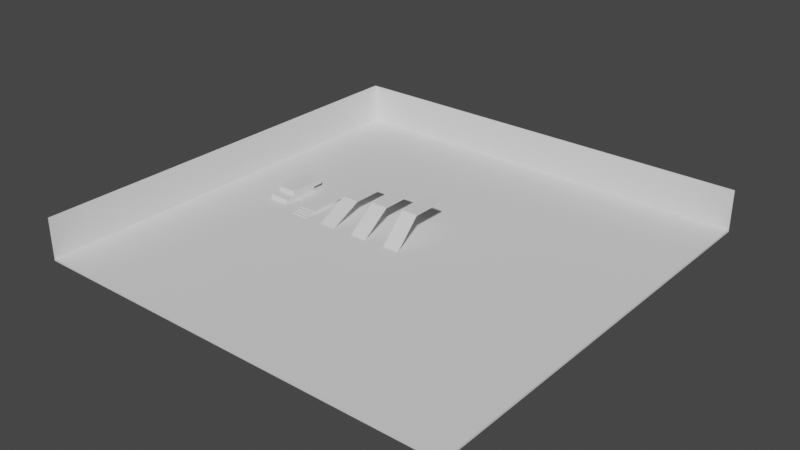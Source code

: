 # Source: scene_00.blend  (saved by Blender 2.82.6; exported with 4.5.12 LTS)
import bpy
from mathutils import Matrix  # noqa: F401  (used for matrix-valued properties, if any)

bpy.ops.wm.read_factory_settings(use_empty=True)
scene = bpy.context.scene
scene.name = 'Scene'

# ---- collections
col_collection = bpy.data.collections.new('Collection'); scene.collection.children.link(col_collection)

# ---- world
world_world = bpy.data.worlds.new('World'); scene.world = world_world
world_world.use_nodes = True; world_world.node_tree.nodes.clear()
_N = world_world.node_tree.nodes; _L = world_world.node_tree.links
n0 = _N.new('ShaderNodeOutputWorld'); n0.name = 'World Output'; n0.location = (300, 300)
n1 = _N.new('ShaderNodeBackground'); n1.name = 'Background'; n1.location = (10, 300)
n1.inputs[0].default_value = (0.05088, 0.05088, 0.05088, 1.0)
_L.new(n1.outputs[0], n0.inputs[0])
n0.is_active_output = True
world_world.color = (0.05088, 0.05088, 0.05088)
world_world.use_sun_shadow = False
world_world.sun_shadow_jitter_overblur = 0.0

# ---- meshes
me_cube_001 = bpy.data.meshes.new('Cube.001')
me_cube_001.from_pydata([(-50.0, -50.0, -0.25), (-50.0, -50.0, 0.25), (-50.0, 50.0, -0.25), (-50.0, 50.0, 0.25), (50.0, -50.0, -0.25), (50.0, -50.0, 0.25), (50.0, 50.0, -0.25), (50.0, 50.0, 0.25)], [], [(0, 1, 3, 2), (2, 3, 7, 6), (6, 7, 5, 4), (4, 5, 1, 0), (2, 6, 4, 0), (7, 3, 1, 5)])
_uv = me_cube_001.uv_layers.new(name='UVMap')
_uv.uv.foreach_set('vector', [0.375, 0.0, 0.625, 0.0, 0.625, 0.25, 0.375, 0.25, 0.375, 0.25, 0.625, 0.25, 0.625, 0.5, 0.375, 0.5, 0.375, 0.5, 0.625, 0.5, 0.625, 0.75, 0.375, 0.75, 0.375, 0.75, 0.625, 0.75, 0.625, 1.0, 0.375, 1.0, 0.125, 0.5, 0.375, 0.5, 0.375, 0.75, 0.125, 0.75, 0.625, 0.5, 0.875, 0.5, 0.875, 0.75, 0.625, 0.75])
me_cube_001.use_remesh_fix_poles = True
me_cube_001.use_remesh_preserve_attributes = False
me_cube_001.use_mirror_vertex_groups = False
me_cube_001.update()
me_cube_002 = bpy.data.meshes.new('Cube.002')
me_cube_002.from_pydata([(1.95, -4.4, -0.08), (1.95, -4.4, 0.08), (-1.95, -4.4, -0.08), (-1.95, -4.4, 0.08), (1.95, 4.4, -0.08), (1.95, 4.4, 0.08), (-1.95, 4.4, -0.08), (-1.95, 4.4, 0.08)], [], [(0, 1, 3, 2), (2, 3, 7, 6), (6, 7, 5, 4), (4, 5, 1, 0), (2, 6, 4, 0), (7, 3, 1, 5)])
_uv = me_cube_002.uv_layers.new(name='UVMap')
_uv.uv.foreach_set('vector', [0.375, 0.0, 0.625, 0.0, 0.625, 0.25, 0.375, 0.25, 0.375, 0.25, 0.625, 0.25, 0.625, 0.5, 0.375, 0.5, 0.375, 0.5, 0.625, 0.5, 0.625, 0.75, 0.375, 0.75, 0.375, 0.75, 0.625, 0.75, 0.625, 1.0, 0.375, 1.0, 0.125, 0.5, 0.375, 0.5, 0.375, 0.75, 0.125, 0.75, 0.625, 0.5, 0.875, 0.5, 0.875, 0.75, 0.625, 0.75])
me_cube_002.use_remesh_fix_poles = True
me_cube_002.use_remesh_preserve_attributes = False
me_cube_002.use_mirror_vertex_groups = False
me_cube_002.update()
me_cube_003 = bpy.data.meshes.new('Cube.003')
me_cube_003.from_pydata([(1.95, -4.4, -0.08), (1.95, -4.4, 0.08), (-1.95, -4.4, -0.08), (-1.95, -4.4, 0.08), (1.95, 4.4, -0.08), (1.95, 4.4, 0.08), (-1.95, 4.4, -0.08), (-1.95, 4.4, 0.08)], [], [(0, 1, 3, 2), (2, 3, 7, 6), (6, 7, 5, 4), (4, 5, 1, 0), (2, 6, 4, 0), (7, 3, 1, 5)])
_uv = me_cube_003.uv_layers.new(name='UVMap')
_uv.uv.foreach_set('vector', [0.375, 0.0, 0.625, 0.0, 0.625, 0.25, 0.375, 0.25, 0.375, 0.25, 0.625, 0.25, 0.625, 0.5, 0.375, 0.5, 0.375, 0.5, 0.625, 0.5, 0.625, 0.75, 0.375, 0.75, 0.375, 0.75, 0.625, 0.75, 0.625, 1.0, 0.375, 1.0, 0.125, 0.5, 0.375, 0.5, 0.375, 0.75, 0.125, 0.75, 0.625, 0.5, 0.875, 0.5, 0.875, 0.75, 0.625, 0.75])
me_cube_003.use_remesh_fix_poles = True
me_cube_003.use_remesh_preserve_attributes = False
me_cube_003.use_mirror_vertex_groups = False
me_cube_003.update()
me_cube_004 = bpy.data.meshes.new('Cube.004')
me_cube_004.from_pydata([(1.95, -4.4, -0.08), (1.95, -4.4, 0.08), (-1.95, -4.4, -0.08), (-1.95, -4.4, 0.08), (1.95, 4.4, -0.08), (1.95, 4.4, 0.08), (-1.95, 4.4, -0.08), (-1.95, 4.4, 0.08)], [], [(0, 1, 3, 2), (2, 3, 7, 6), (6, 7, 5, 4), (4, 5, 1, 0), (2, 6, 4, 0), (7, 3, 1, 5)])
_uv = me_cube_004.uv_layers.new(name='UVMap')
_uv.uv.foreach_set('vector', [0.375, 0.0, 0.625, 0.0, 0.625, 0.25, 0.375, 0.25, 0.375, 0.25, 0.625, 0.25, 0.625, 0.5, 0.375, 0.5, 0.375, 0.5, 0.625, 0.5, 0.625, 0.75, 0.375, 0.75, 0.375, 0.75, 0.625, 0.75, 0.625, 1.0, 0.375, 1.0, 0.125, 0.5, 0.375, 0.5, 0.375, 0.75, 0.125, 0.75, 0.625, 0.5, 0.875, 0.5, 0.875, 0.75, 0.625, 0.75])
me_cube_004.use_remesh_fix_poles = True
me_cube_004.use_remesh_preserve_attributes = False
me_cube_004.use_mirror_vertex_groups = False
me_cube_004.update()
me_cube_005 = bpy.data.meshes.new('Cube.005')
me_cube_005.from_pydata([(1.95, -4.4, -0.08), (1.95, -4.4, 0.08), (-1.95, -4.4, -0.08), (-1.95, -4.4, 0.08), (1.95, 4.4, -0.08), (1.95, 4.4, 0.08), (-1.95, 4.4, -0.08), (-1.95, 4.4, 0.08)], [], [(0, 1, 3, 2), (2, 3, 7, 6), (6, 7, 5, 4), (4, 5, 1, 0), (2, 6, 4, 0), (7, 3, 1, 5)])
_uv = me_cube_005.uv_layers.new(name='UVMap')
_uv.uv.foreach_set('vector', [0.375, 0.0, 0.625, 0.0, 0.625, 0.25, 0.375, 0.25, 0.375, 0.25, 0.625, 0.25, 0.625, 0.5, 0.375, 0.5, 0.375, 0.5, 0.625, 0.5, 0.625, 0.75, 0.375, 0.75, 0.375, 0.75, 0.625, 0.75, 0.625, 1.0, 0.375, 1.0, 0.125, 0.5, 0.375, 0.5, 0.375, 0.75, 0.125, 0.75, 0.625, 0.5, 0.875, 0.5, 0.875, 0.75, 0.625, 0.75])
me_cube_005.use_remesh_fix_poles = True
me_cube_005.use_remesh_preserve_attributes = False
me_cube_005.use_mirror_vertex_groups = False
me_cube_005.update()
me_cube_006 = bpy.data.meshes.new('Cube.006')
me_cube_006.from_pydata([(1.95, -4.4, -0.08), (1.95, -4.4, 0.08), (-1.95, -4.4, -0.08), (-1.95, -4.4, 0.08), (1.95, 4.4, -0.08), (1.95, 4.4, 0.08), (-1.95, 4.4, -0.08), (-1.95, 4.4, 0.08)], [], [(0, 1, 3, 2), (2, 3, 7, 6), (6, 7, 5, 4), (4, 5, 1, 0), (2, 6, 4, 0), (7, 3, 1, 5)])
_uv = me_cube_006.uv_layers.new(name='UVMap')
_uv.uv.foreach_set('vector', [0.375, 0.0, 0.625, 0.0, 0.625, 0.25, 0.375, 0.25, 0.375, 0.25, 0.625, 0.25, 0.625, 0.5, 0.375, 0.5, 0.375, 0.5, 0.625, 0.5, 0.625, 0.75, 0.375, 0.75, 0.375, 0.75, 0.625, 0.75, 0.625, 1.0, 0.375, 1.0, 0.125, 0.5, 0.375, 0.5, 0.375, 0.75, 0.125, 0.75, 0.625, 0.5, 0.875, 0.5, 0.875, 0.75, 0.625, 0.75])
me_cube_006.use_remesh_fix_poles = True
me_cube_006.use_remesh_preserve_attributes = False
me_cube_006.use_mirror_vertex_groups = False
me_cube_006.update()
me_cube_007 = bpy.data.meshes.new('Cube.007')
me_cube_007.from_pydata([(1.95, -4.4, -0.08), (1.95, -4.4, 0.08), (-1.95, -4.4, -0.08), (-1.95, -4.4, 0.08), (1.95, 4.4, -0.08), (1.95, 4.4, 0.08), (-1.95, 4.4, -0.08), (-1.95, 4.4, 0.08)], [], [(0, 1, 3, 2), (2, 3, 7, 6), (6, 7, 5, 4), (4, 5, 1, 0), (2, 6, 4, 0), (7, 3, 1, 5)])
_uv = me_cube_007.uv_layers.new(name='UVMap')
_uv.uv.foreach_set('vector', [0.375, 0.0, 0.625, 0.0, 0.625, 0.25, 0.375, 0.25, 0.375, 0.25, 0.625, 0.25, 0.625, 0.5, 0.375, 0.5, 0.375, 0.5, 0.625, 0.5, 0.625, 0.75, 0.375, 0.75, 0.375, 0.75, 0.625, 0.75, 0.625, 1.0, 0.375, 1.0, 0.125, 0.5, 0.375, 0.5, 0.375, 0.75, 0.125, 0.75, 0.625, 0.5, 0.875, 0.5, 0.875, 0.75, 0.625, 0.75])
me_cube_007.use_remesh_fix_poles = True
me_cube_007.use_remesh_preserve_attributes = False
me_cube_007.use_mirror_vertex_groups = False
me_cube_007.update()
me_cube_008 = bpy.data.meshes.new('Cube.008')
me_cube_008.from_pydata([(58.94, -5.425, -0.24), (58.94, -5.425, -0.08), (-41.06, -5.425, -0.24), (-41.06, -5.425, -0.08), (58.94, 4.4, -0.24), (58.94, 4.4, -0.08), (-41.06, 4.4, -0.24), (-41.06, 4.4, -0.08)], [], [(0, 1, 3, 2), (2, 3, 7, 6), (6, 7, 5, 4), (4, 5, 1, 0), (2, 6, 4, 0), (7, 3, 1, 5)])
_uv = me_cube_008.uv_layers.new(name='UVMap')
_uv.uv.foreach_set('vector', [0.375, 0.0, 0.625, 0.0, 0.625, 0.25, 0.375, 0.25, 0.375, 0.25, 0.625, 0.25, 0.625, 0.5, 0.375, 0.5, 0.375, 0.5, 0.625, 0.5, 0.625, 0.75, 0.375, 0.75, 0.375, 0.75, 0.625, 0.75, 0.625, 1.0, 0.375, 1.0, 0.125, 0.5, 0.375, 0.5, 0.375, 0.75, 0.125, 0.75, 0.625, 0.5, 0.875, 0.5, 0.875, 0.75, 0.625, 0.75])
me_cube_008.use_remesh_fix_poles = True
me_cube_008.use_remesh_preserve_attributes = False
me_cube_008.use_mirror_vertex_groups = False
me_cube_008.update()
me_cube_009 = bpy.data.meshes.new('Cube.009')
me_cube_009.from_pydata([(58.94, -5.425, -0.24), (58.94, -5.425, -0.08), (-41.06, -5.425, -0.24), (-41.06, -5.425, -0.08), (58.94, 4.4, -0.24), (58.94, 4.4, -0.08), (-41.06, 4.4, -0.24), (-41.06, 4.4, -0.08)], [], [(0, 1, 3, 2), (2, 3, 7, 6), (6, 7, 5, 4), (4, 5, 1, 0), (2, 6, 4, 0), (7, 3, 1, 5)])
_uv = me_cube_009.uv_layers.new(name='UVMap')
_uv.uv.foreach_set('vector', [0.375, 0.0, 0.625, 0.0, 0.625, 0.25, 0.375, 0.25, 0.375, 0.25, 0.625, 0.25, 0.625, 0.5, 0.375, 0.5, 0.375, 0.5, 0.625, 0.5, 0.625, 0.75, 0.375, 0.75, 0.375, 0.75, 0.625, 0.75, 0.625, 1.0, 0.375, 1.0, 0.125, 0.5, 0.375, 0.5, 0.375, 0.75, 0.125, 0.75, 0.625, 0.5, 0.875, 0.5, 0.875, 0.75, 0.625, 0.75])
me_cube_009.use_remesh_fix_poles = True
me_cube_009.use_remesh_preserve_attributes = False
me_cube_009.use_mirror_vertex_groups = False
me_cube_009.update()
me_cube_010 = bpy.data.meshes.new('Cube.010')
me_cube_010.from_pydata([(1.95, -4.4, -0.08), (1.95, -4.4, 0.08), (-1.95, -4.4, -0.08), (-1.95, -4.4, 0.08), (1.95, 4.4, -0.08), (1.95, 4.4, 0.08), (-1.95, 4.4, -0.08), (-1.95, 4.4, 0.08)], [], [(0, 1, 3, 2), (2, 3, 7, 6), (6, 7, 5, 4), (4, 5, 1, 0), (2, 6, 4, 0), (7, 3, 1, 5)])
_uv = me_cube_010.uv_layers.new(name='UVMap')
_uv.uv.foreach_set('vector', [0.375, 0.0, 0.625, 0.0, 0.625, 0.25, 0.375, 0.25, 0.375, 0.25, 0.625, 0.25, 0.625, 0.5, 0.375, 0.5, 0.375, 0.5, 0.625, 0.5, 0.625, 0.75, 0.375, 0.75, 0.375, 0.75, 0.625, 0.75, 0.625, 1.0, 0.375, 1.0, 0.125, 0.5, 0.375, 0.5, 0.375, 0.75, 0.125, 0.75, 0.625, 0.5, 0.875, 0.5, 0.875, 0.75, 0.625, 0.75])
me_cube_010.use_remesh_fix_poles = True
me_cube_010.use_remesh_preserve_attributes = False
me_cube_010.use_mirror_vertex_groups = False
me_cube_010.update()
me_cube_011 = bpy.data.meshes.new('Cube.011')
me_cube_011.from_pydata([(1.95, -4.4, -0.08), (1.95, -4.4, 0.08), (-1.95, -4.4, -0.08), (-1.95, -4.4, 0.08), (1.95, 4.4, -0.08), (1.95, 4.4, 0.08), (-1.95, 4.4, -0.08), (-1.95, 4.4, 0.08)], [], [(0, 1, 3, 2), (2, 3, 7, 6), (6, 7, 5, 4), (4, 5, 1, 0), (2, 6, 4, 0), (7, 3, 1, 5)])
_uv = me_cube_011.uv_layers.new(name='UVMap')
_uv.uv.foreach_set('vector', [0.375, 0.0, 0.625, 0.0, 0.625, 0.25, 0.375, 0.25, 0.375, 0.25, 0.625, 0.25, 0.625, 0.5, 0.375, 0.5, 0.375, 0.5, 0.625, 0.5, 0.625, 0.75, 0.375, 0.75, 0.375, 0.75, 0.625, 0.75, 0.625, 1.0, 0.375, 1.0, 0.125, 0.5, 0.375, 0.5, 0.375, 0.75, 0.125, 0.75, 0.625, 0.5, 0.875, 0.5, 0.875, 0.75, 0.625, 0.75])
me_cube_011.use_remesh_fix_poles = True
me_cube_011.use_remesh_preserve_attributes = False
me_cube_011.use_mirror_vertex_groups = False
me_cube_011.update()
me_cube_012 = bpy.data.meshes.new('Cube.012')
me_cube_012.from_pydata([(1.95, -4.4, -0.08), (1.95, -4.4, 0.08), (-1.95, -4.4, -0.08), (-1.95, -4.4, 0.08), (1.95, 4.4, -0.08), (1.95, 4.4, 0.08), (-1.95, 4.4, -0.08), (-1.95, 4.4, 0.08)], [], [(0, 1, 3, 2), (2, 3, 7, 6), (6, 7, 5, 4), (4, 5, 1, 0), (2, 6, 4, 0), (7, 3, 1, 5)])
_uv = me_cube_012.uv_layers.new(name='UVMap')
_uv.uv.foreach_set('vector', [0.375, 0.0, 0.625, 0.0, 0.625, 0.25, 0.375, 0.25, 0.375, 0.25, 0.625, 0.25, 0.625, 0.5, 0.375, 0.5, 0.375, 0.5, 0.625, 0.5, 0.625, 0.75, 0.375, 0.75, 0.375, 0.75, 0.625, 0.75, 0.625, 1.0, 0.375, 1.0, 0.125, 0.5, 0.375, 0.5, 0.375, 0.75, 0.125, 0.75, 0.625, 0.5, 0.875, 0.5, 0.875, 0.75, 0.625, 0.75])
me_cube_012.use_remesh_fix_poles = True
me_cube_012.use_remesh_preserve_attributes = False
me_cube_012.use_mirror_vertex_groups = False
me_cube_012.update()
me_cube_013 = bpy.data.meshes.new('Cube.013')
me_cube_013.from_pydata([(1.95, -4.4, -0.08), (1.95, -4.4, 0.08), (-1.95, -4.4, -0.08), (-1.95, -4.4, 0.08), (1.95, 4.4, -0.08), (1.95, 4.4, 0.08), (-1.95, 4.4, -0.08), (-1.95, 4.4, 0.08)], [], [(0, 1, 3, 2), (2, 3, 7, 6), (6, 7, 5, 4), (4, 5, 1, 0), (2, 6, 4, 0), (7, 3, 1, 5)])
_uv = me_cube_013.uv_layers.new(name='UVMap')
_uv.uv.foreach_set('vector', [0.375, 0.0, 0.625, 0.0, 0.625, 0.25, 0.375, 0.25, 0.375, 0.25, 0.625, 0.25, 0.625, 0.5, 0.375, 0.5, 0.375, 0.5, 0.625, 0.5, 0.625, 0.75, 0.375, 0.75, 0.375, 0.75, 0.625, 0.75, 0.625, 1.0, 0.375, 1.0, 0.125, 0.5, 0.375, 0.5, 0.375, 0.75, 0.125, 0.75, 0.625, 0.5, 0.875, 0.5, 0.875, 0.75, 0.625, 0.75])
me_cube_013.use_remesh_fix_poles = True
me_cube_013.use_remesh_preserve_attributes = False
me_cube_013.use_mirror_vertex_groups = False
me_cube_013.update()
me_cube_014 = bpy.data.meshes.new('Cube.014')
me_cube_014.from_pydata([(1.95, -4.4, -0.08), (1.95, -4.4, 0.08), (-1.95, -4.4, -0.08), (-1.95, -4.4, 0.08), (1.95, 4.4, -0.08), (1.95, 4.4, 0.08), (-1.95, 4.4, -0.08), (-1.95, 4.4, 0.08)], [], [(0, 1, 3, 2), (2, 3, 7, 6), (6, 7, 5, 4), (4, 5, 1, 0), (2, 6, 4, 0), (7, 3, 1, 5)])
_uv = me_cube_014.uv_layers.new(name='UVMap')
_uv.uv.foreach_set('vector', [0.375, 0.0, 0.625, 0.0, 0.625, 0.25, 0.375, 0.25, 0.375, 0.25, 0.625, 0.25, 0.625, 0.5, 0.375, 0.5, 0.375, 0.5, 0.625, 0.5, 0.625, 0.75, 0.375, 0.75, 0.375, 0.75, 0.625, 0.75, 0.625, 1.0, 0.375, 1.0, 0.125, 0.5, 0.375, 0.5, 0.375, 0.75, 0.125, 0.75, 0.625, 0.5, 0.875, 0.5, 0.875, 0.75, 0.625, 0.75])
me_cube_014.use_remesh_fix_poles = True
me_cube_014.use_remesh_preserve_attributes = False
me_cube_014.use_mirror_vertex_groups = False
me_cube_014.update()
me_cube_015 = bpy.data.meshes.new('Cube.015')
me_cube_015.from_pydata([(1.95, -4.4, -0.08), (1.95, -4.4, 0.08), (-1.95, -4.4, -0.08), (-1.95, -4.4, 0.08), (1.95, 4.4, -0.08), (1.95, 4.4, 0.08), (-1.95, 4.4, -0.08), (-1.95, 4.4, 0.08)], [], [(0, 1, 3, 2), (2, 3, 7, 6), (6, 7, 5, 4), (4, 5, 1, 0), (2, 6, 4, 0), (7, 3, 1, 5)])
_uv = me_cube_015.uv_layers.new(name='UVMap')
_uv.uv.foreach_set('vector', [0.375, 0.0, 0.625, 0.0, 0.625, 0.25, 0.375, 0.25, 0.375, 0.25, 0.625, 0.25, 0.625, 0.5, 0.375, 0.5, 0.375, 0.5, 0.625, 0.5, 0.625, 0.75, 0.375, 0.75, 0.375, 0.75, 0.625, 0.75, 0.625, 1.0, 0.375, 1.0, 0.125, 0.5, 0.375, 0.5, 0.375, 0.75, 0.125, 0.75, 0.625, 0.5, 0.875, 0.5, 0.875, 0.75, 0.625, 0.75])
me_cube_015.use_remesh_fix_poles = True
me_cube_015.use_remesh_preserve_attributes = False
me_cube_015.use_mirror_vertex_groups = False
me_cube_015.update()

# ---- objects
ob_floor = bpy.data.objects.new('floor', me_cube_001)
ob_cube = bpy.data.objects.new('Cube', me_cube_002)
ob_cube_001 = bpy.data.objects.new('Cube.001', me_cube_003)
ob_cube_002 = bpy.data.objects.new('Cube.002', me_cube_004)
ob_cube_003 = bpy.data.objects.new('Cube.003', me_cube_005)
ob_cube_004 = bpy.data.objects.new('Cube.004', me_cube_006)
ob_cube_005 = bpy.data.objects.new('Cube.005', me_cube_007)
ob_cube_006 = bpy.data.objects.new('Cube.006', me_cube_008)
ob_cube_007 = bpy.data.objects.new('Cube.007', me_cube_009)
ob_cube_008 = bpy.data.objects.new('Cube.008', me_cube_010)
ob_cube_009 = bpy.data.objects.new('Cube.009', me_cube_011)
ob_cube_010 = bpy.data.objects.new('Cube.010', me_cube_012)
ob_cube_011 = bpy.data.objects.new('Cube.011', me_cube_013)
ob_cube_012 = bpy.data.objects.new('Cube.012', me_cube_014)
ob_cube_013 = bpy.data.objects.new('Cube.013', me_cube_015)

# ---- transforms, parenting, visibility, modifiers, constraints
ob_floor.location = (0.0, 0.0, 0.0)
ob_floor.lineart.crease_threshold = 0.0
ob_cube.location = (0.0, 0.0, 3.282)
ob_cube.rotation_euler = (0.7854, -0.0, 0.0)
ob_cube.lineart.crease_threshold = 0.0
ob_cube_001.location = (-8.687, 0.0, 2.666)
ob_cube_001.rotation_euler = (0.6109, -0.0, 0.0)
ob_cube_001.lineart.crease_threshold = 0.0
ob_cube_002.location = (-17.32, 0.0, 1.998)
ob_cube_002.rotation_euler = (0.4363, -0.0, 0.0)
ob_cube_002.lineart.crease_threshold = 0.0
ob_cube_003.location = (-17.32, 8.354, 3.85)
ob_cube_003.lineart.crease_threshold = 0.0
ob_cube_004.location = (-8.687, 7.958, 5.175)
ob_cube_004.lineart.crease_threshold = 0.0
ob_cube_005.location = (-9.537e-07, 7.455, 6.37)
ob_cube_005.lineart.crease_threshold = 0.0
ob_cube_006.location = (-8.939, 49.92, 5.175)
ob_cube_006.rotation_euler = (1.571, -0.0, 0.0)
ob_cube_006.lineart.crease_threshold = 0.0
ob_cube_007.location = (-49.92, -8.939, 5.175)
ob_cube_007.rotation_euler = (1.571, -0.0, 1.571)
ob_cube_007.lineart.crease_threshold = 0.0
ob_cube_008.location = (-25.5, 0.3784, 0.33)
ob_cube_008.lineart.crease_threshold = 0.0
ob_cube_009.location = (-25.5, 1.259, 0.49)
ob_cube_009.lineart.crease_threshold = 0.0
ob_cube_010.location = (-25.5, 1.987, 0.65)
ob_cube_010.lineart.crease_threshold = 0.0
ob_cube_011.location = (-25.5, 2.867, 0.81)
ob_cube_011.lineart.crease_threshold = 0.0
ob_cube_012.location = (-34.15, 2.867, 0.7833)
ob_cube_012.scale = (1.204, 1.0, 6.666)
ob_cube_012.lineart.crease_threshold = 0.0
ob_cube_013.location = (-34.15, 5.386, 1.85)
ob_cube_013.scale = (1.204, 1.0, 6.666)
ob_cube_013.lineart.crease_threshold = 0.0

# ---- collection membership
col_collection.objects.link(ob_floor)
col_collection.objects.link(ob_cube)
col_collection.objects.link(ob_cube_001)
col_collection.objects.link(ob_cube_002)
col_collection.objects.link(ob_cube_003)
col_collection.objects.link(ob_cube_004)
col_collection.objects.link(ob_cube_005)
col_collection.objects.link(ob_cube_006)
col_collection.objects.link(ob_cube_007)
col_collection.objects.link(ob_cube_008)
col_collection.objects.link(ob_cube_009)
col_collection.objects.link(ob_cube_010)
col_collection.objects.link(ob_cube_011)
col_collection.objects.link(ob_cube_012)
col_collection.objects.link(ob_cube_013)

# ---- scene / render settings (as saved in the file)
scene.frame_start = 1; scene.frame_end = 250; scene.frame_set(1)
scene.render.engine = 'BLENDER_EEVEE_NEXT'
scene.cycles.use_denoising = False
scene.cycles.samples = 128
scene.cycles.sampling_pattern = 'TABULATED_SOBOL'
scene.cycles.use_adaptive_sampling = False
scene.cycles.use_light_tree = False
scene.view_settings.view_transform = 'Filmic'
bpy.context.view_layer.update()

# ---- added for rendering (the .blend has no active camera and no usable light): camera, sun
cam_auto = bpy.data.cameras.new('AutoCamera')
cam_auto.lens = 50.0
cam_auto.sensor_width = 36.0
cam_auto.clip_end = 2305.55
ob_auto_camera = bpy.data.objects.new('AutoCamera', cam_auto)
scene.collection.objects.link(ob_auto_camera)
ob_auto_camera.location = (131.291, -157.565, 109.759)
ob_auto_camera.rotation_euler = (1.09748, -7.21219e-08, 0.694738)
scene.camera = ob_auto_camera
light_auto_sun = bpy.data.lights.new('AutoSun', 'SUN')
light_auto_sun.energy = 3.0
light_auto_sun.angle = 0.0523599
ob_auto_sun = bpy.data.objects.new('AutoSun', light_auto_sun)
scene.collection.objects.link(ob_auto_sun)
ob_auto_sun.rotation_euler = (0.872665, 0.174533, 0.523599)
bpy.context.view_layer.update()
